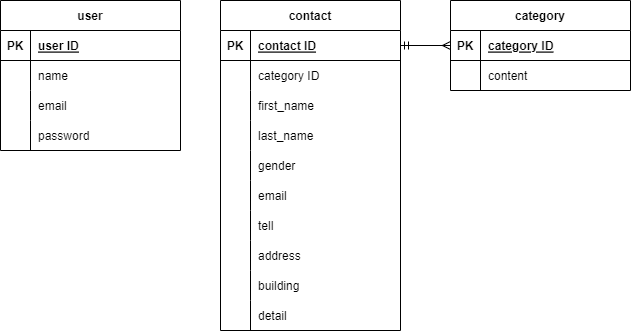

The diagram above was exported from draw.io. Its source (the exported page's mxGraphModel, read from the mxfile embedded in the PNG):
<mxGraphModel dx="978" dy="549" grid="1" gridSize="10" guides="1" tooltips="1" connect="1" arrows="1" fold="1" page="1" pageScale="1" pageWidth="827" pageHeight="1169" background="none" math="0" shadow="0">
  <root>
    <mxCell id="0" />
    <mxCell id="1" parent="0" />
    <mxCell id="2" value="contact" style="shape=table;startSize=30;container=1;collapsible=1;childLayout=tableLayout;fixedRows=1;rowLines=0;fontStyle=1;align=center;resizeLast=1;" parent="1" vertex="1">
      <mxGeometry x="320" y="270" width="180" height="330" as="geometry">
        <mxRectangle x="320" y="120" width="70" height="30" as="alternateBounds" />
      </mxGeometry>
    </mxCell>
    <mxCell id="3" value="" style="shape=tableRow;horizontal=0;startSize=0;swimlaneHead=0;swimlaneBody=0;fillColor=none;collapsible=0;dropTarget=0;points=[[0,0.5],[1,0.5]];portConstraint=eastwest;top=0;left=0;right=0;bottom=1;" parent="2" vertex="1">
      <mxGeometry y="30" width="180" height="30" as="geometry" />
    </mxCell>
    <mxCell id="4" value="PK" style="shape=partialRectangle;connectable=0;fillColor=none;top=0;left=0;bottom=0;right=0;fontStyle=1;overflow=hidden;" parent="3" vertex="1">
      <mxGeometry width="30" height="30" as="geometry">
        <mxRectangle width="30" height="30" as="alternateBounds" />
      </mxGeometry>
    </mxCell>
    <mxCell id="5" value="contact ID" style="shape=partialRectangle;connectable=0;fillColor=none;top=0;left=0;bottom=0;right=0;align=left;spacingLeft=6;fontStyle=5;overflow=hidden;" parent="3" vertex="1">
      <mxGeometry x="30" width="150" height="30" as="geometry">
        <mxRectangle width="150" height="30" as="alternateBounds" />
      </mxGeometry>
    </mxCell>
    <mxCell id="6" value="" style="shape=tableRow;horizontal=0;startSize=0;swimlaneHead=0;swimlaneBody=0;fillColor=none;collapsible=0;dropTarget=0;points=[[0,0.5],[1,0.5]];portConstraint=eastwest;top=0;left=0;right=0;bottom=0;" parent="2" vertex="1">
      <mxGeometry y="60" width="180" height="30" as="geometry" />
    </mxCell>
    <mxCell id="7" value="" style="shape=partialRectangle;connectable=0;fillColor=none;top=0;left=0;bottom=0;right=0;editable=1;overflow=hidden;" parent="6" vertex="1">
      <mxGeometry width="30" height="30" as="geometry">
        <mxRectangle width="30" height="30" as="alternateBounds" />
      </mxGeometry>
    </mxCell>
    <mxCell id="8" value="category ID" style="shape=partialRectangle;connectable=0;fillColor=none;top=0;left=0;bottom=0;right=0;align=left;spacingLeft=6;overflow=hidden;" parent="6" vertex="1">
      <mxGeometry x="30" width="150" height="30" as="geometry">
        <mxRectangle width="150" height="30" as="alternateBounds" />
      </mxGeometry>
    </mxCell>
    <mxCell id="37" value="" style="shape=tableRow;horizontal=0;startSize=0;swimlaneHead=0;swimlaneBody=0;fillColor=none;collapsible=0;dropTarget=0;points=[[0,0.5],[1,0.5]];portConstraint=eastwest;top=0;left=0;right=0;bottom=0;" parent="2" vertex="1">
      <mxGeometry y="90" width="180" height="30" as="geometry" />
    </mxCell>
    <mxCell id="38" value="" style="shape=partialRectangle;connectable=0;fillColor=none;top=0;left=0;bottom=0;right=0;editable=1;overflow=hidden;" parent="37" vertex="1">
      <mxGeometry width="30" height="30" as="geometry">
        <mxRectangle width="30" height="30" as="alternateBounds" />
      </mxGeometry>
    </mxCell>
    <mxCell id="39" value="first_name" style="shape=partialRectangle;connectable=0;fillColor=none;top=0;left=0;bottom=0;right=0;align=left;spacingLeft=6;overflow=hidden;" parent="37" vertex="1">
      <mxGeometry x="30" width="150" height="30" as="geometry">
        <mxRectangle width="150" height="30" as="alternateBounds" />
      </mxGeometry>
    </mxCell>
    <mxCell id="41" value="" style="shape=tableRow;horizontal=0;startSize=0;swimlaneHead=0;swimlaneBody=0;fillColor=none;collapsible=0;dropTarget=0;points=[[0,0.5],[1,0.5]];portConstraint=eastwest;top=0;left=0;right=0;bottom=0;" parent="2" vertex="1">
      <mxGeometry y="120" width="180" height="30" as="geometry" />
    </mxCell>
    <mxCell id="42" value="" style="shape=partialRectangle;connectable=0;fillColor=none;top=0;left=0;bottom=0;right=0;editable=1;overflow=hidden;" parent="41" vertex="1">
      <mxGeometry width="30" height="30" as="geometry">
        <mxRectangle width="30" height="30" as="alternateBounds" />
      </mxGeometry>
    </mxCell>
    <mxCell id="43" value="last_name" style="shape=partialRectangle;connectable=0;fillColor=none;top=0;left=0;bottom=0;right=0;align=left;spacingLeft=6;overflow=hidden;" parent="41" vertex="1">
      <mxGeometry x="30" width="150" height="30" as="geometry">
        <mxRectangle width="150" height="30" as="alternateBounds" />
      </mxGeometry>
    </mxCell>
    <mxCell id="9" value="" style="shape=tableRow;horizontal=0;startSize=0;swimlaneHead=0;swimlaneBody=0;fillColor=none;collapsible=0;dropTarget=0;points=[[0,0.5],[1,0.5]];portConstraint=eastwest;top=0;left=0;right=0;bottom=0;" parent="2" vertex="1">
      <mxGeometry y="150" width="180" height="30" as="geometry" />
    </mxCell>
    <mxCell id="10" value="" style="shape=partialRectangle;connectable=0;fillColor=none;top=0;left=0;bottom=0;right=0;editable=1;overflow=hidden;" parent="9" vertex="1">
      <mxGeometry width="30" height="30" as="geometry">
        <mxRectangle width="30" height="30" as="alternateBounds" />
      </mxGeometry>
    </mxCell>
    <mxCell id="11" value="gender" style="shape=partialRectangle;connectable=0;fillColor=none;top=0;left=0;bottom=0;right=0;align=left;spacingLeft=6;overflow=hidden;" parent="9" vertex="1">
      <mxGeometry x="30" width="150" height="30" as="geometry">
        <mxRectangle width="150" height="30" as="alternateBounds" />
      </mxGeometry>
    </mxCell>
    <mxCell id="33" value="" style="shape=tableRow;horizontal=0;startSize=0;swimlaneHead=0;swimlaneBody=0;fillColor=none;collapsible=0;dropTarget=0;points=[[0,0.5],[1,0.5]];portConstraint=eastwest;top=0;left=0;right=0;bottom=0;" parent="2" vertex="1">
      <mxGeometry y="180" width="180" height="30" as="geometry" />
    </mxCell>
    <mxCell id="34" value="" style="shape=partialRectangle;connectable=0;fillColor=none;top=0;left=0;bottom=0;right=0;editable=1;overflow=hidden;" parent="33" vertex="1">
      <mxGeometry width="30" height="30" as="geometry">
        <mxRectangle width="30" height="30" as="alternateBounds" />
      </mxGeometry>
    </mxCell>
    <mxCell id="35" value="email" style="shape=partialRectangle;connectable=0;fillColor=none;top=0;left=0;bottom=0;right=0;align=left;spacingLeft=6;overflow=hidden;" parent="33" vertex="1">
      <mxGeometry x="30" width="150" height="30" as="geometry">
        <mxRectangle width="150" height="30" as="alternateBounds" />
      </mxGeometry>
    </mxCell>
    <mxCell id="12" value="" style="shape=tableRow;horizontal=0;startSize=0;swimlaneHead=0;swimlaneBody=0;fillColor=none;collapsible=0;dropTarget=0;points=[[0,0.5],[1,0.5]];portConstraint=eastwest;top=0;left=0;right=0;bottom=0;" parent="2" vertex="1">
      <mxGeometry y="210" width="180" height="30" as="geometry" />
    </mxCell>
    <mxCell id="13" value="" style="shape=partialRectangle;connectable=0;fillColor=none;top=0;left=0;bottom=0;right=0;editable=1;overflow=hidden;" parent="12" vertex="1">
      <mxGeometry width="30" height="30" as="geometry">
        <mxRectangle width="30" height="30" as="alternateBounds" />
      </mxGeometry>
    </mxCell>
    <mxCell id="14" value="tell" style="shape=partialRectangle;connectable=0;fillColor=none;top=0;left=0;bottom=0;right=0;align=left;spacingLeft=6;overflow=hidden;" parent="12" vertex="1">
      <mxGeometry x="30" width="150" height="30" as="geometry">
        <mxRectangle width="150" height="30" as="alternateBounds" />
      </mxGeometry>
    </mxCell>
    <mxCell id="29" value="" style="shape=tableRow;horizontal=0;startSize=0;swimlaneHead=0;swimlaneBody=0;fillColor=none;collapsible=0;dropTarget=0;points=[[0,0.5],[1,0.5]];portConstraint=eastwest;top=0;left=0;right=0;bottom=0;" parent="2" vertex="1">
      <mxGeometry y="240" width="180" height="30" as="geometry" />
    </mxCell>
    <mxCell id="30" value="" style="shape=partialRectangle;connectable=0;fillColor=none;top=0;left=0;bottom=0;right=0;editable=1;overflow=hidden;" parent="29" vertex="1">
      <mxGeometry width="30" height="30" as="geometry">
        <mxRectangle width="30" height="30" as="alternateBounds" />
      </mxGeometry>
    </mxCell>
    <mxCell id="31" value="address" style="shape=partialRectangle;connectable=0;fillColor=none;top=0;left=0;bottom=0;right=0;align=left;spacingLeft=6;overflow=hidden;" parent="29" vertex="1">
      <mxGeometry x="30" width="150" height="30" as="geometry">
        <mxRectangle width="150" height="30" as="alternateBounds" />
      </mxGeometry>
    </mxCell>
    <mxCell id="20" value="" style="shape=tableRow;horizontal=0;startSize=0;swimlaneHead=0;swimlaneBody=0;fillColor=none;collapsible=0;dropTarget=0;points=[[0,0.5],[1,0.5]];portConstraint=eastwest;top=0;left=0;right=0;bottom=0;" parent="2" vertex="1">
      <mxGeometry y="270" width="180" height="30" as="geometry" />
    </mxCell>
    <mxCell id="21" value="" style="shape=partialRectangle;connectable=0;fillColor=none;top=0;left=0;bottom=0;right=0;editable=1;overflow=hidden;" parent="20" vertex="1">
      <mxGeometry width="30" height="30" as="geometry">
        <mxRectangle width="30" height="30" as="alternateBounds" />
      </mxGeometry>
    </mxCell>
    <mxCell id="22" value="building" style="shape=partialRectangle;connectable=0;fillColor=none;top=0;left=0;bottom=0;right=0;align=left;spacingLeft=6;overflow=hidden;" parent="20" vertex="1">
      <mxGeometry x="30" width="150" height="30" as="geometry">
        <mxRectangle width="150" height="30" as="alternateBounds" />
      </mxGeometry>
    </mxCell>
    <mxCell id="25" value="" style="shape=tableRow;horizontal=0;startSize=0;swimlaneHead=0;swimlaneBody=0;fillColor=none;collapsible=0;dropTarget=0;points=[[0,0.5],[1,0.5]];portConstraint=eastwest;top=0;left=0;right=0;bottom=0;" parent="2" vertex="1">
      <mxGeometry y="300" width="180" height="30" as="geometry" />
    </mxCell>
    <mxCell id="26" value="" style="shape=partialRectangle;connectable=0;fillColor=none;top=0;left=0;bottom=0;right=0;editable=1;overflow=hidden;" parent="25" vertex="1">
      <mxGeometry width="30" height="30" as="geometry">
        <mxRectangle width="30" height="30" as="alternateBounds" />
      </mxGeometry>
    </mxCell>
    <mxCell id="27" value="detail" style="shape=partialRectangle;connectable=0;fillColor=none;top=0;left=0;bottom=0;right=0;align=left;spacingLeft=6;overflow=hidden;" parent="25" vertex="1">
      <mxGeometry x="30" width="150" height="30" as="geometry">
        <mxRectangle width="150" height="30" as="alternateBounds" />
      </mxGeometry>
    </mxCell>
    <mxCell id="44" value="category" style="shape=table;startSize=30;container=1;collapsible=1;childLayout=tableLayout;fixedRows=1;rowLines=0;fontStyle=1;align=center;resizeLast=1;" parent="1" vertex="1">
      <mxGeometry x="550" y="270" width="180" height="90" as="geometry">
        <mxRectangle x="320" y="120" width="70" height="30" as="alternateBounds" />
      </mxGeometry>
    </mxCell>
    <mxCell id="45" value="" style="shape=tableRow;horizontal=0;startSize=0;swimlaneHead=0;swimlaneBody=0;fillColor=none;collapsible=0;dropTarget=0;points=[[0,0.5],[1,0.5]];portConstraint=eastwest;top=0;left=0;right=0;bottom=1;" parent="44" vertex="1">
      <mxGeometry y="30" width="180" height="30" as="geometry" />
    </mxCell>
    <mxCell id="46" value="PK" style="shape=partialRectangle;connectable=0;fillColor=none;top=0;left=0;bottom=0;right=0;fontStyle=1;overflow=hidden;" parent="45" vertex="1">
      <mxGeometry width="30" height="30" as="geometry">
        <mxRectangle width="30" height="30" as="alternateBounds" />
      </mxGeometry>
    </mxCell>
    <mxCell id="47" value="category ID" style="shape=partialRectangle;connectable=0;fillColor=none;top=0;left=0;bottom=0;right=0;align=left;spacingLeft=6;fontStyle=5;overflow=hidden;" parent="45" vertex="1">
      <mxGeometry x="30" width="150" height="30" as="geometry">
        <mxRectangle width="150" height="30" as="alternateBounds" />
      </mxGeometry>
    </mxCell>
    <mxCell id="48" value="" style="shape=tableRow;horizontal=0;startSize=0;swimlaneHead=0;swimlaneBody=0;fillColor=none;collapsible=0;dropTarget=0;points=[[0,0.5],[1,0.5]];portConstraint=eastwest;top=0;left=0;right=0;bottom=0;" parent="44" vertex="1">
      <mxGeometry y="60" width="180" height="30" as="geometry" />
    </mxCell>
    <mxCell id="49" value="" style="shape=partialRectangle;connectable=0;fillColor=none;top=0;left=0;bottom=0;right=0;editable=1;overflow=hidden;" parent="48" vertex="1">
      <mxGeometry width="30" height="30" as="geometry">
        <mxRectangle width="30" height="30" as="alternateBounds" />
      </mxGeometry>
    </mxCell>
    <mxCell id="50" value="content" style="shape=partialRectangle;connectable=0;fillColor=none;top=0;left=0;bottom=0;right=0;align=left;spacingLeft=6;overflow=hidden;" parent="48" vertex="1">
      <mxGeometry x="30" width="150" height="30" as="geometry">
        <mxRectangle width="150" height="30" as="alternateBounds" />
      </mxGeometry>
    </mxCell>
    <mxCell id="75" value="user" style="shape=table;startSize=30;container=1;collapsible=1;childLayout=tableLayout;fixedRows=1;rowLines=0;fontStyle=1;align=center;resizeLast=1;" parent="1" vertex="1">
      <mxGeometry x="100" y="270" width="180" height="150" as="geometry">
        <mxRectangle x="320" y="120" width="70" height="30" as="alternateBounds" />
      </mxGeometry>
    </mxCell>
    <mxCell id="76" value="" style="shape=tableRow;horizontal=0;startSize=0;swimlaneHead=0;swimlaneBody=0;fillColor=none;collapsible=0;dropTarget=0;points=[[0,0.5],[1,0.5]];portConstraint=eastwest;top=0;left=0;right=0;bottom=1;" parent="75" vertex="1">
      <mxGeometry y="30" width="180" height="30" as="geometry" />
    </mxCell>
    <mxCell id="77" value="PK" style="shape=partialRectangle;connectable=0;fillColor=none;top=0;left=0;bottom=0;right=0;fontStyle=1;overflow=hidden;" parent="76" vertex="1">
      <mxGeometry width="30" height="30" as="geometry">
        <mxRectangle width="30" height="30" as="alternateBounds" />
      </mxGeometry>
    </mxCell>
    <mxCell id="78" value="user ID" style="shape=partialRectangle;connectable=0;fillColor=none;top=0;left=0;bottom=0;right=0;align=left;spacingLeft=6;fontStyle=5;overflow=hidden;" parent="76" vertex="1">
      <mxGeometry x="30" width="150" height="30" as="geometry">
        <mxRectangle width="150" height="30" as="alternateBounds" />
      </mxGeometry>
    </mxCell>
    <mxCell id="82" value="" style="shape=tableRow;horizontal=0;startSize=0;swimlaneHead=0;swimlaneBody=0;fillColor=none;collapsible=0;dropTarget=0;points=[[0,0.5],[1,0.5]];portConstraint=eastwest;top=0;left=0;right=0;bottom=0;" parent="75" vertex="1">
      <mxGeometry y="60" width="180" height="30" as="geometry" />
    </mxCell>
    <mxCell id="83" value="" style="shape=partialRectangle;connectable=0;fillColor=none;top=0;left=0;bottom=0;right=0;editable=1;overflow=hidden;" parent="82" vertex="1">
      <mxGeometry width="30" height="30" as="geometry">
        <mxRectangle width="30" height="30" as="alternateBounds" />
      </mxGeometry>
    </mxCell>
    <mxCell id="84" value="name" style="shape=partialRectangle;connectable=0;fillColor=none;top=0;left=0;bottom=0;right=0;align=left;spacingLeft=6;overflow=hidden;" parent="82" vertex="1">
      <mxGeometry x="30" width="150" height="30" as="geometry">
        <mxRectangle width="150" height="30" as="alternateBounds" />
      </mxGeometry>
    </mxCell>
    <mxCell id="91" value="" style="shape=tableRow;horizontal=0;startSize=0;swimlaneHead=0;swimlaneBody=0;fillColor=none;collapsible=0;dropTarget=0;points=[[0,0.5],[1,0.5]];portConstraint=eastwest;top=0;left=0;right=0;bottom=0;" parent="75" vertex="1">
      <mxGeometry y="90" width="180" height="30" as="geometry" />
    </mxCell>
    <mxCell id="92" value="" style="shape=partialRectangle;connectable=0;fillColor=none;top=0;left=0;bottom=0;right=0;editable=1;overflow=hidden;" parent="91" vertex="1">
      <mxGeometry width="30" height="30" as="geometry">
        <mxRectangle width="30" height="30" as="alternateBounds" />
      </mxGeometry>
    </mxCell>
    <mxCell id="93" value="email" style="shape=partialRectangle;connectable=0;fillColor=none;top=0;left=0;bottom=0;right=0;align=left;spacingLeft=6;overflow=hidden;" parent="91" vertex="1">
      <mxGeometry x="30" width="150" height="30" as="geometry">
        <mxRectangle width="150" height="30" as="alternateBounds" />
      </mxGeometry>
    </mxCell>
    <mxCell id="94" value="" style="shape=tableRow;horizontal=0;startSize=0;swimlaneHead=0;swimlaneBody=0;fillColor=none;collapsible=0;dropTarget=0;points=[[0,0.5],[1,0.5]];portConstraint=eastwest;top=0;left=0;right=0;bottom=0;" parent="75" vertex="1">
      <mxGeometry y="120" width="180" height="30" as="geometry" />
    </mxCell>
    <mxCell id="95" value="" style="shape=partialRectangle;connectable=0;fillColor=none;top=0;left=0;bottom=0;right=0;editable=1;overflow=hidden;" parent="94" vertex="1">
      <mxGeometry width="30" height="30" as="geometry">
        <mxRectangle width="30" height="30" as="alternateBounds" />
      </mxGeometry>
    </mxCell>
    <mxCell id="96" value="password" style="shape=partialRectangle;connectable=0;fillColor=none;top=0;left=0;bottom=0;right=0;align=left;spacingLeft=6;overflow=hidden;" parent="94" vertex="1">
      <mxGeometry x="30" width="150" height="30" as="geometry">
        <mxRectangle width="150" height="30" as="alternateBounds" />
      </mxGeometry>
    </mxCell>
    <mxCell id="108" value="" style="fontSize=12;html=1;endArrow=ERmany;startArrow=ERmandOne;endFill=0;exitX=1;exitY=0.5;exitDx=0;exitDy=0;" parent="1" source="3" target="44" edge="1">
      <mxGeometry width="100" height="100" relative="1" as="geometry">
        <mxPoint x="530" y="610" as="sourcePoint" />
        <mxPoint x="550" y="287" as="targetPoint" />
      </mxGeometry>
    </mxCell>
  </root>
</mxGraphModel>